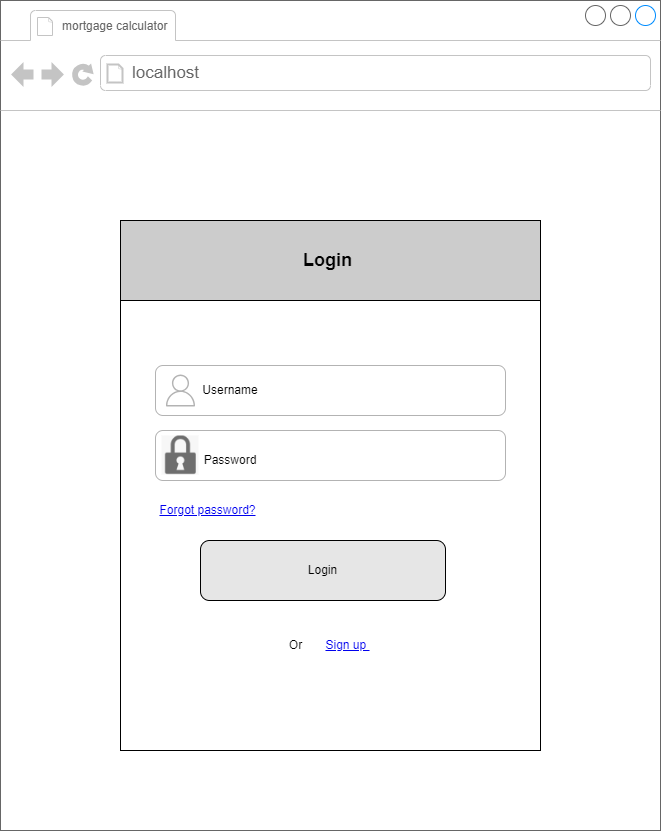

The diagram above was exported from draw.io. Its source (the exported page's mxGraphModel, read from the mxfile embedded in the PNG):
<mxGraphModel dx="898" dy="535" grid="1" gridSize="10" guides="1" tooltips="1" connect="1" arrows="1" fold="1" page="1" pageScale="1" pageWidth="850" pageHeight="1100" math="0" shadow="0">
  <root>
    <mxCell id="0" />
    <mxCell id="1" parent="0" />
    <mxCell id="bzppXRtdbMCrvC8VhTmT-1" value="" style="strokeWidth=1;shadow=0;dashed=0;align=center;html=1;shape=mxgraph.mockup.containers.browserWindow;rSize=0;strokeColor=#666666;strokeColor2=#008cff;strokeColor3=#c4c4c4;mainText=,;recursiveResize=0;" parent="1" vertex="1">
      <mxGeometry x="80" y="170" width="660" height="830" as="geometry" />
    </mxCell>
    <mxCell id="bzppXRtdbMCrvC8VhTmT-2" value="&lt;font style=&quot;font-size: 12px;&quot;&gt;mortgage calculator&amp;nbsp;&lt;/font&gt;" style="strokeWidth=1;shadow=0;dashed=0;align=center;html=1;shape=mxgraph.mockup.containers.anchor;fontSize=17;fontColor=#666666;align=left;whiteSpace=wrap;" parent="bzppXRtdbMCrvC8VhTmT-1" vertex="1">
      <mxGeometry x="60" y="12" width="180" height="26" as="geometry" />
    </mxCell>
    <mxCell id="bzppXRtdbMCrvC8VhTmT-3" value="localhost" style="strokeWidth=1;shadow=0;dashed=0;align=center;html=1;shape=mxgraph.mockup.containers.anchor;rSize=0;fontSize=17;fontColor=#666666;align=left;" parent="bzppXRtdbMCrvC8VhTmT-1" vertex="1">
      <mxGeometry x="130" y="60" width="250" height="26" as="geometry" />
    </mxCell>
    <mxCell id="kTP6T_knrm7_F-6DjXJx-23" value="" style="shape=partialRectangle;html=1;whiteSpace=wrap;connectable=0;fillColor=none;top=0;left=0;bottom=0;right=0;align=left;spacingLeft=6;overflow=hidden;strokeColor=inherit;fontSize=16;" parent="bzppXRtdbMCrvC8VhTmT-1" vertex="1">
      <mxGeometry x="187" y="320" width="383" height="30" as="geometry">
        <mxRectangle width="383" height="30" as="alternateBounds" />
      </mxGeometry>
    </mxCell>
    <mxCell id="b8fRc0LGCGswQHQvz7Ze-1" value="" style="rounded=0;whiteSpace=wrap;html=1;" parent="bzppXRtdbMCrvC8VhTmT-1" vertex="1">
      <mxGeometry x="120" y="220" width="420" height="530" as="geometry" />
    </mxCell>
    <mxCell id="b8fRc0LGCGswQHQvz7Ze-3" value="" style="rounded=1;whiteSpace=wrap;html=1;align=left;strokeColor=#B3B3B3;" parent="bzppXRtdbMCrvC8VhTmT-1" vertex="1">
      <mxGeometry x="155" y="365" width="350" height="50" as="geometry" />
    </mxCell>
    <mxCell id="b8fRc0LGCGswQHQvz7Ze-2" value="" style="sketch=0;outlineConnect=0;fontColor=#232F3E;gradientColor=none;strokeColor=#B3B3B3;fillColor=#ffffff;dashed=0;verticalLabelPosition=bottom;verticalAlign=top;align=center;html=1;fontSize=12;fontStyle=0;aspect=fixed;shape=mxgraph.aws4.resourceIcon;resIcon=mxgraph.aws4.user;" parent="bzppXRtdbMCrvC8VhTmT-1" vertex="1">
      <mxGeometry x="160" y="370" width="40" height="40" as="geometry" />
    </mxCell>
    <mxCell id="b8fRc0LGCGswQHQvz7Ze-4" value="Username" style="text;html=1;strokeColor=none;fillColor=none;align=center;verticalAlign=middle;whiteSpace=wrap;rounded=0;" parent="bzppXRtdbMCrvC8VhTmT-1" vertex="1">
      <mxGeometry x="200" y="375" width="60" height="30" as="geometry" />
    </mxCell>
    <mxCell id="b8fRc0LGCGswQHQvz7Ze-5" value="" style="rounded=1;whiteSpace=wrap;html=1;align=left;strokeColor=#B3B3B3;" parent="bzppXRtdbMCrvC8VhTmT-1" vertex="1">
      <mxGeometry x="155" y="430" width="350" height="50" as="geometry" />
    </mxCell>
    <mxCell id="b8fRc0LGCGswQHQvz7Ze-6" value="" style="shape=image;verticalLabelPosition=bottom;labelBackgroundColor=default;verticalAlign=top;aspect=fixed;imageAspect=0;image=data:image/png,(base64 omitted: 6552 chars);" parent="bzppXRtdbMCrvC8VhTmT-1" vertex="1">
      <mxGeometry x="161.43" y="435.5" width="37.14" height="39" as="geometry" />
    </mxCell>
    <mxCell id="b8fRc0LGCGswQHQvz7Ze-7" value="Password" style="text;html=1;strokeColor=none;fillColor=none;align=center;verticalAlign=middle;whiteSpace=wrap;rounded=0;" parent="bzppXRtdbMCrvC8VhTmT-1" vertex="1">
      <mxGeometry x="200" y="444.5" width="60" height="30" as="geometry" />
    </mxCell>
    <mxCell id="b8fRc0LGCGswQHQvz7Ze-9" value="&lt;font style=&quot;font-size: 18px;&quot;&gt;&lt;b&gt;Login&amp;nbsp;&lt;/b&gt;&lt;/font&gt;" style="rounded=0;whiteSpace=wrap;html=1;fillColor=#CCCCCC;" parent="bzppXRtdbMCrvC8VhTmT-1" vertex="1">
      <mxGeometry x="120" y="220" width="420" height="80" as="geometry" />
    </mxCell>
    <mxCell id="b8fRc0LGCGswQHQvz7Ze-10" value="Login" style="rounded=1;whiteSpace=wrap;html=1;fillColor=#E6E6E6;" parent="bzppXRtdbMCrvC8VhTmT-1" vertex="1">
      <mxGeometry x="200" y="540" width="245" height="60" as="geometry" />
    </mxCell>
    <UserObject label="Forgot password?" id="b8fRc0LGCGswQHQvz7Ze-12">
      <mxCell style="text;html=1;strokeColor=none;fillColor=none;whiteSpace=wrap;align=center;verticalAlign=middle;fontColor=#0000EE;fontStyle=4;" parent="bzppXRtdbMCrvC8VhTmT-1" vertex="1">
        <mxGeometry x="145" y="490" width="125" height="40" as="geometry" />
      </mxCell>
    </UserObject>
    <UserObject label="&lt;font style=&quot;font-size: 12px;&quot;&gt;Sign up&amp;nbsp;&lt;/font&gt;" id="Px4rk7UUyrWs6QJMs1Ct-3">
      <mxCell style="text;html=1;strokeColor=none;fillColor=none;whiteSpace=wrap;align=center;verticalAlign=middle;fontColor=#0000EE;fontStyle=4;" parent="bzppXRtdbMCrvC8VhTmT-1" vertex="1">
        <mxGeometry x="315" y="627.5" width="65" height="35" as="geometry" />
      </mxCell>
    </UserObject>
    <mxCell id="tBMx2r5bPMs-RWrodrgF-1" value="Or" style="text;html=1;align=center;verticalAlign=middle;resizable=0;points=[];autosize=1;strokeColor=none;fillColor=none;" vertex="1" parent="bzppXRtdbMCrvC8VhTmT-1">
      <mxGeometry x="275" y="630" width="40" height="30" as="geometry" />
    </mxCell>
  </root>
</mxGraphModel>